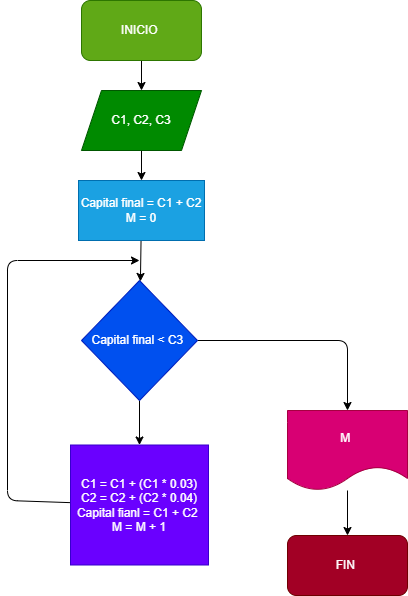

The diagram above was exported from draw.io. Its source (the exported page's mxGraphModel, read from the mxfile embedded in the PNG):
<mxGraphModel dx="1164" dy="556" grid="1" gridSize="10" guides="1" tooltips="1" connect="1" arrows="1" fold="1" page="1" pageScale="1" pageWidth="827" pageHeight="1169" math="0" shadow="0">
  <root>
    <mxCell id="0" />
    <mxCell id="1" parent="0" />
    <mxCell id="4" style="edgeStyle=none;html=1;entryX=0.5;entryY=0;entryDx=0;entryDy=0;" parent="1" source="2" target="5" edge="1">
      <mxGeometry relative="1" as="geometry">
        <mxPoint x="450" y="100" as="targetPoint" />
      </mxGeometry>
    </mxCell>
    <mxCell id="2" value="INICIO&amp;nbsp;" style="rounded=1;whiteSpace=wrap;html=1;fillColor=#60a917;fontColor=#ffffff;strokeColor=#2D7600;" parent="1" vertex="1">
      <mxGeometry x="354" y="20" width="120" height="60" as="geometry" />
    </mxCell>
    <mxCell id="10" style="edgeStyle=none;html=1;" parent="1" source="5" target="9" edge="1">
      <mxGeometry relative="1" as="geometry" />
    </mxCell>
    <mxCell id="5" value="&lt;span&gt;C1, C2, C3&lt;/span&gt;" style="shape=parallelogram;perimeter=parallelogramPerimeter;whiteSpace=wrap;html=1;fixedSize=1;rounded=0;fillColor=#008a00;fontColor=#ffffff;strokeColor=#005700;" parent="1" vertex="1">
      <mxGeometry x="354" y="110" width="120" height="60" as="geometry" />
    </mxCell>
    <mxCell id="12" value="" style="edgeStyle=none;html=1;" parent="1" source="9" target="11" edge="1">
      <mxGeometry relative="1" as="geometry" />
    </mxCell>
    <mxCell id="9" value="Capital final = C1 + C2&lt;br&gt;M = 0" style="rounded=0;whiteSpace=wrap;html=1;fillColor=#1ba1e2;fontColor=#ffffff;strokeColor=#006EAF;" parent="1" vertex="1">
      <mxGeometry x="351" y="200" width="126" height="60" as="geometry" />
    </mxCell>
    <mxCell id="14" value="" style="edgeStyle=none;html=1;" parent="1" source="11" target="13" edge="1">
      <mxGeometry relative="1" as="geometry" />
    </mxCell>
    <mxCell id="16" style="edgeStyle=none;html=1;" parent="1" source="11" target="17" edge="1">
      <mxGeometry relative="1" as="geometry">
        <mxPoint x="540" y="360" as="targetPoint" />
        <Array as="points">
          <mxPoint x="620" y="360" />
        </Array>
      </mxGeometry>
    </mxCell>
    <mxCell id="11" value="Capital final &amp;lt; C3&amp;nbsp;" style="rhombus;whiteSpace=wrap;html=1;rounded=0;fillColor=#0050ef;fontColor=#ffffff;strokeColor=#001DBC;" parent="1" vertex="1">
      <mxGeometry x="354" y="300" width="116" height="120" as="geometry" />
    </mxCell>
    <mxCell id="15" style="edgeStyle=none;html=1;" parent="1" source="13" edge="1">
      <mxGeometry relative="1" as="geometry">
        <mxPoint x="412" y="280" as="targetPoint" />
        <Array as="points">
          <mxPoint x="280" y="520" />
          <mxPoint x="280" y="280" />
        </Array>
      </mxGeometry>
    </mxCell>
    <mxCell id="13" value="C1 = C1 + (C1 * 0.03)&lt;br&gt;C2 = C2 + (C2 * 0.04)&lt;br&gt;Capital fianl = C1 + C2&amp;nbsp;&lt;br&gt;M = M + 1" style="whiteSpace=wrap;html=1;rounded=0;fillColor=#6a00ff;fontColor=#ffffff;strokeColor=#3700CC;" parent="1" vertex="1">
      <mxGeometry x="343" y="464.5" width="138" height="120" as="geometry" />
    </mxCell>
    <mxCell id="18" style="edgeStyle=none;html=1;" parent="1" source="17" target="19" edge="1">
      <mxGeometry relative="1" as="geometry">
        <mxPoint x="610" y="450" as="targetPoint" />
      </mxGeometry>
    </mxCell>
    <mxCell id="17" value="M&amp;nbsp;" style="shape=document;whiteSpace=wrap;html=1;boundedLbl=1;fillColor=#d80073;fontColor=#ffffff;strokeColor=#A50040;" parent="1" vertex="1">
      <mxGeometry x="560" y="430" width="120" height="80" as="geometry" />
    </mxCell>
    <mxCell id="19" value="FIN&amp;nbsp;" style="rounded=1;whiteSpace=wrap;html=1;fillColor=#a20025;fontColor=#ffffff;strokeColor=#6F0000;" parent="1" vertex="1">
      <mxGeometry x="560" y="555" width="120" height="60" as="geometry" />
    </mxCell>
  </root>
</mxGraphModel>